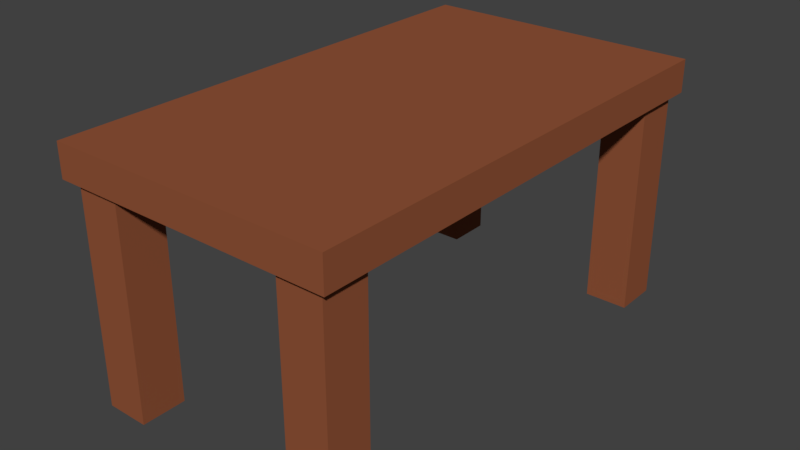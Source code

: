 # Source: QuickDesk.blend  (saved by Blender 2.79.0; exported with 4.5.12 LTS)
import bpy
from mathutils import Matrix  # noqa: F401  (used for matrix-valued properties, if any)

bpy.ops.wm.read_factory_settings(use_empty=True)
scene = bpy.context.scene
scene.name = 'Scene'

# ---- collections
col_collection_1 = bpy.data.collections.new('Collection 1'); scene.collection.children.link(col_collection_1)

# ---- materials (node trees are filled in below, after node groups)
mat_material = bpy.data.materials.new('Material')
mat_material.alpha_threshold = 0.0
mat_material.use_transparent_shadow = False
mat_material.diffuse_color = (0.2874, 0.08866, 0.03955, 1.0)
mat_material.roughness = 0.5
mat_material.line_color = (0.0, 0.0, 0.0, 1.0)

# ---- material node trees

# ---- world
world_world = bpy.data.worlds.new('World'); scene.world = world_world
world_world.color = (0.05088, 0.05088, 0.05088)
world_world.use_sun_shadow = False
world_world.sun_shadow_jitter_overblur = 0.0
world_world.cycles.sampling_method = 'MANUAL'

# ---- meshes
me_cube_001 = bpy.data.meshes.new('Cube.001')
me_cube_001.from_pydata([(0.5191, -0.8087, 0.8098), (0.5191, 0.1782, 0.8098), (0.5191, -0.8087, 0.9926), (0.5191, 0.1782, 0.9926), (0.3426, -0.8087, 0.8098), (0.3426, 0.1782, 0.8098), (0.3426, -0.8087, 0.9926), (0.3426, 0.1782, 0.9926), (0.5191, -0.8087, -0.9772), (0.5191, 0.1782, -0.9772), (0.5191, -0.8087, -0.7945), (0.5191, 0.1782, -0.7945), (0.3426, -0.8087, -0.9772), (0.3426, 0.1782, -0.9772), (0.3426, -0.8087, -0.7945), (0.3426, 0.1782, -0.7945), (-0.3664, -0.8087, -0.9772), (-0.3664, 0.1782, -0.9772), (-0.3664, -0.8087, -0.7945), (-0.3664, 0.1782, -0.7945), (-0.5429, -0.8087, -0.9772), (-0.5429, 0.1782, -0.9772), (-0.5429, -0.8087, -0.7945), (-0.5429, 0.1782, -0.7945), (-0.3664, -0.8087, 0.7721), (-0.3664, 0.1782, 0.7721), (-0.3664, -0.8087, 0.9548), (-0.3664, 0.1782, 0.9548), (-0.5429, -0.8087, 0.7721), (-0.5429, 0.1782, 0.7721), (-0.5429, -0.8087, 0.9548), (-0.5429, 0.1782, 0.9548), (-0.5708, 0.06307, 1.001), (-0.5708, 0.06308, -0.9993), (0.5806, 0.06308, -0.9993), (0.5806, 0.06307, 1.001), (-0.5708, 0.1971, 1.001), (-0.5708, 0.1971, -0.9993), (0.5806, 0.1971, -0.9993), (0.5806, 0.1971, 1.001)], [], [(0, 1, 3, 2), (2, 3, 7, 6), (6, 7, 5, 4), (4, 5, 1, 0), (2, 6, 4, 0), (7, 3, 1, 5), (8, 9, 11, 10), (10, 11, 15, 14), (14, 15, 13, 12), (12, 13, 9, 8), (10, 14, 12, 8), (15, 11, 9, 13), (16, 17, 19, 18), (18, 19, 23, 22), (22, 23, 21, 20), (20, 21, 17, 16), (18, 22, 20, 16), (23, 19, 17, 21), (24, 25, 27, 26), (26, 27, 31, 30), (30, 31, 29, 28), (28, 29, 25, 24), (26, 30, 28, 24), (31, 27, 25, 29), (32, 33, 34, 35), (36, 39, 38, 37), (32, 36, 37, 33), (33, 37, 38, 34), (34, 38, 39, 35), (36, 32, 35, 39)])
me_cube_001.materials.append(mat_material)
me_cube_001.use_remesh_preserve_volume = False
me_cube_001.use_remesh_preserve_attributes = False
me_cube_001.use_mirror_vertex_groups = False
me_cube_001.update()

# ---- objects
ob_cube_001 = bpy.data.objects.new('Cube.001', me_cube_001)

# ---- transforms, parenting, visibility, modifiers, constraints
ob_cube_001.location = (0.0, 0.0, 0.0)
ob_cube_001.rotation_euler = (1.571, -0.0, -3.142)
ob_cube_001.lineart.crease_threshold = 0.0

# ---- collection membership
col_collection_1.objects.link(ob_cube_001)

# ---- scene / render settings (as saved in the file)
scene.frame_start = 1; scene.frame_end = 250; scene.frame_set(1)
scene.render.engine = 'BLENDER_EEVEE_NEXT'
scene.render.resolution_percentage = 50
scene.render.dither_intensity = 0.0
scene.cycles.use_denoising = False
scene.cycles.samples = 128
scene.cycles.sampling_pattern = 'TABULATED_SOBOL'
scene.cycles.use_adaptive_sampling = False
scene.cycles.use_light_tree = False
scene.cycles.blur_glossy = 0.0
scene.cycles.sample_clamp_indirect = 0.0
scene.view_settings.view_transform = 'Standard'
bpy.context.view_layer.update()

# ---- added for rendering (the .blend has no active camera and no usable light): camera, sun
cam_auto = bpy.data.cameras.new('AutoCamera')
cam_auto.lens = 50.0
cam_auto.sensor_width = 36.0
cam_auto.clip_end = 1000.0
ob_auto_camera = bpy.data.objects.new('AutoCamera', cam_auto)
scene.collection.objects.link(ob_auto_camera)
ob_auto_camera.location = (2.32429, -2.79433, 1.55756)
ob_auto_camera.rotation_euler = (1.09748, -7.21219e-08, 0.694738)
scene.camera = ob_auto_camera
light_auto_sun = bpy.data.lights.new('AutoSun', 'SUN')
light_auto_sun.energy = 3.0
light_auto_sun.angle = 0.0523599
ob_auto_sun = bpy.data.objects.new('AutoSun', light_auto_sun)
scene.collection.objects.link(ob_auto_sun)
ob_auto_sun.rotation_euler = (0.872665, 0.174533, 0.523599)
bpy.context.view_layer.update()
